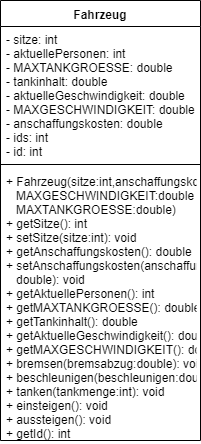

The diagram above was exported from draw.io. Its source (the exported page's mxGraphModel, read from the mxfile embedded in the PNG):
<mxGraphModel dx="725" dy="631" grid="1" gridSize="10" guides="1" tooltips="1" connect="1" arrows="1" fold="1" page="1" pageScale="1" pageWidth="827" pageHeight="1169" math="0" shadow="0">
  <root>
    <mxCell id="0" />
    <mxCell id="1" parent="0" />
    <mxCell id="6mknFkVoD9KmEBkyTryp-1" value="Fahrzeug" style="swimlane;fontStyle=1;align=center;verticalAlign=top;childLayout=stackLayout;horizontal=1;startSize=26;horizontalStack=0;resizeParent=1;resizeParentMax=0;resizeLast=0;collapsible=1;marginBottom=0;" vertex="1" parent="1">
      <mxGeometry x="333" y="70" width="200" height="440" as="geometry" />
    </mxCell>
    <mxCell id="6mknFkVoD9KmEBkyTryp-2" value="- sitze: int&#10;- aktuellePersonen: int&#10;- MAXTANKGROESSE: double&#10;- tankinhalt: double&#10;- aktuelleGeschwindigkeit: double&#10;- MAXGESCHWINDIGKEIT: double&#10;- anschaffungskosten: double&#10;- ids: int&#10;- id: int" style="text;strokeColor=none;fillColor=none;align=left;verticalAlign=top;spacingLeft=4;spacingRight=4;overflow=hidden;rotatable=0;points=[[0,0.5],[1,0.5]];portConstraint=eastwest;" vertex="1" parent="6mknFkVoD9KmEBkyTryp-1">
      <mxGeometry y="26" width="200" height="134" as="geometry" />
    </mxCell>
    <mxCell id="6mknFkVoD9KmEBkyTryp-3" value="" style="line;strokeWidth=1;fillColor=none;align=left;verticalAlign=middle;spacingTop=-1;spacingLeft=3;spacingRight=3;rotatable=0;labelPosition=right;points=[];portConstraint=eastwest;" vertex="1" parent="6mknFkVoD9KmEBkyTryp-1">
      <mxGeometry y="160" width="200" height="8" as="geometry" />
    </mxCell>
    <mxCell id="6mknFkVoD9KmEBkyTryp-4" value="+ Fahrzeug(sitze:int,anschaffungskosten: double&#10;   MAXGESCHWINDIGKEIT:double&#10;   MAXTANKGROESSE:double)&#10;+ getSitze(): int&#10;+ setSitze(sitze:int): void&#10;+ getAnschaffungskosten(): double&#10;+ setAnschaffungskosten(anschaffungskosten:&#10;   double): void&#10;+ getAktuellePersonen(): int&#10;+ getMAXTANKGROESSE(): double&#10;+ getTankinhalt(): double&#10;+ getAktuelleGeschwindigkeit(): double&#10;+ getMAXGESCHWINDIGKEIT(): double&#10;+ bremsen(bremsabzug:double): void&#10;+ beschleunigen(beschleunigen:double): void&#10;+ tanken(tankmenge:int): void&#10;+ einsteigen(): void&#10;+ aussteigen(): void&#10;+ getId(): int" style="text;strokeColor=none;fillColor=none;align=left;verticalAlign=top;spacingLeft=4;spacingRight=4;overflow=hidden;rotatable=0;points=[[0,0.5],[1,0.5]];portConstraint=eastwest;" vertex="1" parent="6mknFkVoD9KmEBkyTryp-1">
      <mxGeometry y="168" width="200" height="272" as="geometry" />
    </mxCell>
  </root>
</mxGraphModel>